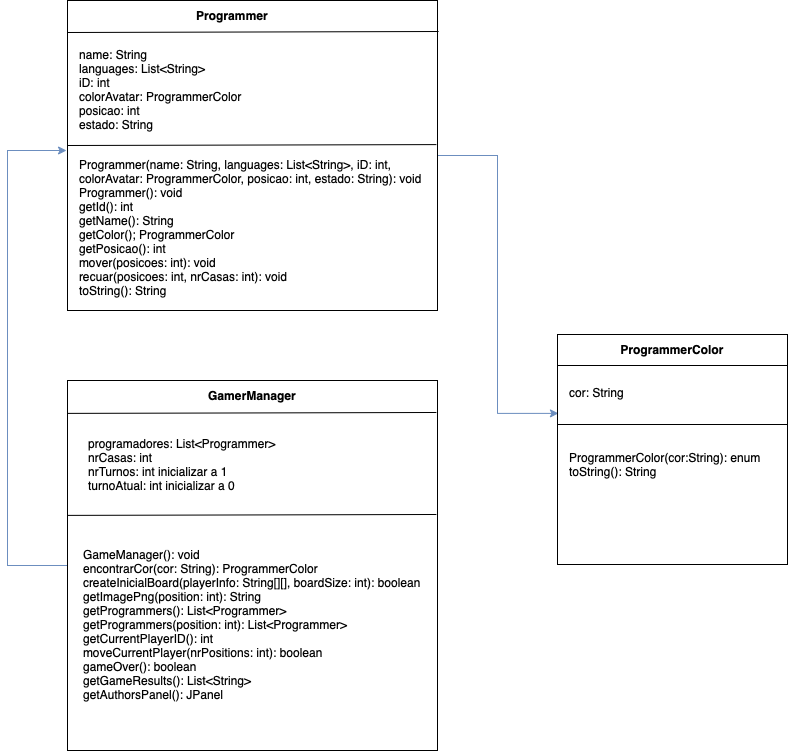

The diagram above was exported from draw.io. Its source (the exported page's mxGraphModel, read from the mxfile embedded in the PNG):
<mxGraphModel dx="975" dy="604" grid="1" gridSize="10" guides="1" tooltips="1" connect="1" arrows="1" fold="1" page="1" pageScale="1" pageWidth="1169" pageHeight="1654" math="0" shadow="0">
  <root>
    <mxCell id="0" />
    <mxCell id="1" parent="0" />
    <mxCell id="_c2ySs209FgzXLY9Dk1Q-43" style="edgeStyle=orthogonalEdgeStyle;rounded=0;orthogonalLoop=1;jettySize=auto;html=1;entryX=0.004;entryY=0.343;entryDx=0;entryDy=0;entryPerimeter=0;fillColor=#dae8fc;strokeColor=#6c8ebf;" edge="1" parent="1" source="_c2ySs209FgzXLY9Dk1Q-7" target="_c2ySs209FgzXLY9Dk1Q-13">
      <mxGeometry relative="1" as="geometry" />
    </mxCell>
    <mxCell id="_c2ySs209FgzXLY9Dk1Q-7" value="" style="rounded=0;whiteSpace=wrap;html=1;" vertex="1" parent="1">
      <mxGeometry x="220" y="170" width="370" height="310" as="geometry" />
    </mxCell>
    <mxCell id="_c2ySs209FgzXLY9Dk1Q-45" style="edgeStyle=orthogonalEdgeStyle;rounded=0;orthogonalLoop=1;jettySize=auto;html=1;fillColor=#dae8fc;strokeColor=#6c8ebf;" edge="1" parent="1" source="_c2ySs209FgzXLY9Dk1Q-12">
      <mxGeometry relative="1" as="geometry">
        <mxPoint x="219" y="320" as="targetPoint" />
        <Array as="points">
          <mxPoint x="160" y="735" />
          <mxPoint x="160" y="320" />
          <mxPoint x="219" y="320" />
        </Array>
      </mxGeometry>
    </mxCell>
    <mxCell id="_c2ySs209FgzXLY9Dk1Q-12" value="" style="whiteSpace=wrap;html=1;aspect=fixed;" vertex="1" parent="1">
      <mxGeometry x="220" y="550" width="370" height="370" as="geometry" />
    </mxCell>
    <mxCell id="_c2ySs209FgzXLY9Dk1Q-13" value="" style="whiteSpace=wrap;html=1;aspect=fixed;" vertex="1" parent="1">
      <mxGeometry x="710" y="504" width="230" height="230" as="geometry" />
    </mxCell>
    <mxCell id="_c2ySs209FgzXLY9Dk1Q-16" value="&lt;b&gt;Programmer&lt;/b&gt;" style="text;html=1;strokeColor=none;fillColor=none;align=center;verticalAlign=middle;whiteSpace=wrap;rounded=0;" vertex="1" parent="1">
      <mxGeometry x="330" y="170" width="110" height="30" as="geometry" />
    </mxCell>
    <mxCell id="_c2ySs209FgzXLY9Dk1Q-17" value="&lt;b&gt;ProgrammerColor&lt;/b&gt;" style="text;html=1;strokeColor=none;fillColor=none;align=center;verticalAlign=middle;whiteSpace=wrap;rounded=0;" vertex="1" parent="1">
      <mxGeometry x="770" y="504" width="110" height="30" as="geometry" />
    </mxCell>
    <mxCell id="_c2ySs209FgzXLY9Dk1Q-18" value="&lt;b&gt;GamerManager&lt;/b&gt;" style="text;html=1;strokeColor=none;fillColor=none;align=center;verticalAlign=middle;whiteSpace=wrap;rounded=0;" vertex="1" parent="1">
      <mxGeometry x="350.00000000000006" y="550" width="110" height="30" as="geometry" />
    </mxCell>
    <mxCell id="_c2ySs209FgzXLY9Dk1Q-19" value="name: String&lt;br&gt;languages: List&amp;lt;String&amp;gt;&lt;br&gt;iD: int&lt;br&gt;colorAvatar: ProgrammerColor&lt;br&gt;posicao: int&lt;br&gt;estado: String" style="text;html=1;strokeColor=none;fillColor=none;align=left;verticalAlign=middle;whiteSpace=wrap;rounded=0;" vertex="1" parent="1">
      <mxGeometry x="230" y="214" width="260" height="90" as="geometry" />
    </mxCell>
    <mxCell id="_c2ySs209FgzXLY9Dk1Q-20" value="Programmer(name: String, languages: List&amp;lt;String&amp;gt;, iD: int, colorAvatar: ProgrammerColor, posicao: int, estado: String): void&lt;br&gt;Programmer(): void&lt;br&gt;getId(): int&lt;br&gt;getName(): String&lt;br&gt;getColor(); ProgrammerColor&lt;br&gt;getPosicao(): int&lt;br&gt;mover(posicoes: int): void&lt;br&gt;recuar(posicoes: int, nrCasas: int): void&lt;br&gt;toString(): String" style="text;html=1;strokeColor=none;fillColor=none;align=left;verticalAlign=middle;whiteSpace=wrap;rounded=0;" vertex="1" parent="1">
      <mxGeometry x="230" y="342" width="350" height="109" as="geometry" />
    </mxCell>
    <mxCell id="_c2ySs209FgzXLY9Dk1Q-21" value="" style="endArrow=none;html=1;rounded=0;entryX=0.997;entryY=0.481;entryDx=0;entryDy=0;entryPerimeter=0;" edge="1" parent="1">
      <mxGeometry width="50" height="50" relative="1" as="geometry">
        <mxPoint x="220" y="315" as="sourcePoint" />
        <mxPoint x="588.8899999999999" y="314.11" as="targetPoint" />
      </mxGeometry>
    </mxCell>
    <mxCell id="_c2ySs209FgzXLY9Dk1Q-22" value="" style="endArrow=none;html=1;rounded=0;entryX=1.003;entryY=0.1;entryDx=0;entryDy=0;entryPerimeter=0;" edge="1" parent="1" target="_c2ySs209FgzXLY9Dk1Q-7">
      <mxGeometry width="50" height="50" relative="1" as="geometry">
        <mxPoint x="220" y="202" as="sourcePoint" />
        <mxPoint x="560" y="202" as="targetPoint" />
      </mxGeometry>
    </mxCell>
    <mxCell id="_c2ySs209FgzXLY9Dk1Q-23" value="programadores: List&amp;lt;Programmer&amp;gt;&lt;br&gt;nrCasas: int&lt;br&gt;nrTurnos: int inicializar a 1&lt;br&gt;turnoAtual: int inicializar a 0" style="text;html=1;strokeColor=none;fillColor=none;align=left;verticalAlign=middle;whiteSpace=wrap;rounded=0;" vertex="1" parent="1">
      <mxGeometry x="238.82999999999998" y="589" width="260" height="90" as="geometry" />
    </mxCell>
    <mxCell id="_c2ySs209FgzXLY9Dk1Q-24" value="GameManager(): void&lt;br&gt;encontrarCor(cor: String): ProgrammerColor&lt;br&gt;createInicialBoard(playerInfo: String[][], boardSize: int): boolean&lt;br&gt;getImagePng(position: int): String&lt;br&gt;getProgrammers(): List&amp;lt;Programmer&amp;gt;&lt;br&gt;getProgrammers(position: int): List&amp;lt;Programmer&amp;gt;&lt;br&gt;getCurrentPlayerID(): int&lt;br&gt;moveCurrentPlayer(nrPositions: int): boolean&lt;br&gt;gameOver(): boolean&lt;br&gt;getGameResults(): List&amp;lt;String&amp;gt;&lt;br&gt;getAuthorsPanel(): JPanel" style="text;html=1;strokeColor=none;fillColor=none;align=left;verticalAlign=middle;whiteSpace=wrap;rounded=0;" vertex="1" parent="1">
      <mxGeometry x="234.42000000000002" y="734" width="341.17" height="120" as="geometry" />
    </mxCell>
    <mxCell id="_c2ySs209FgzXLY9Dk1Q-29" value="cor: String" style="text;html=1;strokeColor=none;fillColor=none;align=left;verticalAlign=middle;whiteSpace=wrap;rounded=0;" vertex="1" parent="1">
      <mxGeometry x="720" y="542" width="90" height="40" as="geometry" />
    </mxCell>
    <mxCell id="_c2ySs209FgzXLY9Dk1Q-34" value="ProgrammerColor(cor:String): enum&lt;br&gt;toString(): String" style="text;html=1;strokeColor=none;fillColor=none;align=left;verticalAlign=middle;whiteSpace=wrap;rounded=0;" vertex="1" parent="1">
      <mxGeometry x="720" y="614" width="210" height="40" as="geometry" />
    </mxCell>
    <mxCell id="_c2ySs209FgzXLY9Dk1Q-36" value="" style="endArrow=none;html=1;rounded=0;" edge="1" parent="1">
      <mxGeometry width="50" height="50" relative="1" as="geometry">
        <mxPoint x="710" y="594" as="sourcePoint" />
        <mxPoint x="940" y="594" as="targetPoint" />
      </mxGeometry>
    </mxCell>
    <mxCell id="_c2ySs209FgzXLY9Dk1Q-37" value="" style="endArrow=none;html=1;rounded=0;" edge="1" parent="1">
      <mxGeometry width="50" height="50" relative="1" as="geometry">
        <mxPoint x="710" y="535" as="sourcePoint" />
        <mxPoint x="940" y="535" as="targetPoint" />
      </mxGeometry>
    </mxCell>
    <mxCell id="_c2ySs209FgzXLY9Dk1Q-41" value="" style="endArrow=none;html=1;rounded=0;entryX=0.997;entryY=0.481;entryDx=0;entryDy=0;entryPerimeter=0;" edge="1" parent="1">
      <mxGeometry width="50" height="50" relative="1" as="geometry">
        <mxPoint x="220" y="582.89" as="sourcePoint" />
        <mxPoint x="588.8899999999999" y="582" as="targetPoint" />
      </mxGeometry>
    </mxCell>
    <mxCell id="_c2ySs209FgzXLY9Dk1Q-42" value="" style="endArrow=none;html=1;rounded=0;entryX=0.997;entryY=0.481;entryDx=0;entryDy=0;entryPerimeter=0;" edge="1" parent="1">
      <mxGeometry width="50" height="50" relative="1" as="geometry">
        <mxPoint x="220" y="684.8899999999999" as="sourcePoint" />
        <mxPoint x="588.8899999999999" y="684" as="targetPoint" />
      </mxGeometry>
    </mxCell>
  </root>
</mxGraphModel>